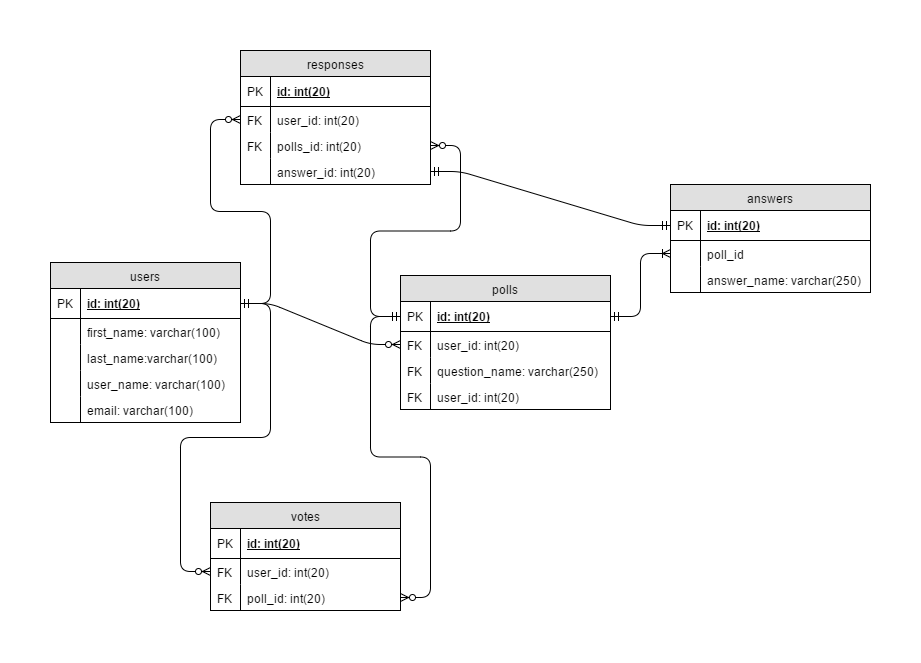

The diagram above was exported from draw.io. Its source (the exported page's mxGraphModel, read from the mxfile embedded in the PNG):
<mxGraphModel dx="872" dy="408" grid="1" gridSize="10" guides="1" tooltips="1" connect="1" arrows="1" fold="1" page="1" pageScale="1" pageWidth="850" pageHeight="1100" background="#ffffff" math="0" shadow="0">
  <root>
    <mxCell id="0" />
    <mxCell id="1" parent="0" />
    <mxCell id="2" value="users" style="swimlane;html=1;fontStyle=0;childLayout=stackLayout;horizontal=1;startSize=26;fillColor=#e0e0e0;horizontalStack=0;resizeParent=1;resizeLast=0;collapsible=1;marginBottom=0;swimlaneFillColor=#ffffff;align=center;" vertex="1" parent="1">
      <mxGeometry x="20" y="310" width="190" height="160" as="geometry" />
    </mxCell>
    <mxCell id="3" value="id: int(20)" style="shape=partialRectangle;top=0;left=0;right=0;bottom=1;html=1;align=left;verticalAlign=middle;fillColor=none;spacingLeft=34;spacingRight=4;whiteSpace=wrap;overflow=hidden;rotatable=0;points=[[0,0.5],[1,0.5]];portConstraint=eastwest;dropTarget=0;fontStyle=5;" vertex="1" parent="2">
      <mxGeometry y="26" width="190" height="30" as="geometry" />
    </mxCell>
    <mxCell id="4" value="PK" style="shape=partialRectangle;top=0;left=0;bottom=0;html=1;fillColor=none;align=left;verticalAlign=middle;spacingLeft=4;spacingRight=4;whiteSpace=wrap;overflow=hidden;rotatable=0;points=[];portConstraint=eastwest;part=1;" vertex="1" connectable="0" parent="3">
      <mxGeometry width="30" height="30" as="geometry" />
    </mxCell>
    <mxCell id="5" value="first_name: varchar(100)" style="shape=partialRectangle;top=0;left=0;right=0;bottom=0;html=1;align=left;verticalAlign=top;fillColor=none;spacingLeft=34;spacingRight=4;whiteSpace=wrap;overflow=hidden;rotatable=0;points=[[0,0.5],[1,0.5]];portConstraint=eastwest;dropTarget=0;" vertex="1" parent="2">
      <mxGeometry y="56" width="190" height="26" as="geometry" />
    </mxCell>
    <mxCell id="6" value="" style="shape=partialRectangle;top=0;left=0;bottom=0;html=1;fillColor=none;align=left;verticalAlign=top;spacingLeft=4;spacingRight=4;whiteSpace=wrap;overflow=hidden;rotatable=0;points=[];portConstraint=eastwest;part=1;" vertex="1" connectable="0" parent="5">
      <mxGeometry width="30" height="26" as="geometry" />
    </mxCell>
    <mxCell id="7" value="last_name:varchar(100)" style="shape=partialRectangle;top=0;left=0;right=0;bottom=0;html=1;align=left;verticalAlign=top;fillColor=none;spacingLeft=34;spacingRight=4;whiteSpace=wrap;overflow=hidden;rotatable=0;points=[[0,0.5],[1,0.5]];portConstraint=eastwest;dropTarget=0;" vertex="1" parent="2">
      <mxGeometry y="82" width="190" height="26" as="geometry" />
    </mxCell>
    <mxCell id="8" value="" style="shape=partialRectangle;top=0;left=0;bottom=0;html=1;fillColor=none;align=left;verticalAlign=top;spacingLeft=4;spacingRight=4;whiteSpace=wrap;overflow=hidden;rotatable=0;points=[];portConstraint=eastwest;part=1;" vertex="1" connectable="0" parent="7">
      <mxGeometry width="30" height="26" as="geometry" />
    </mxCell>
    <mxCell id="9" value="user_name: varchar(100)" style="shape=partialRectangle;top=0;left=0;right=0;bottom=0;html=1;align=left;verticalAlign=top;fillColor=none;spacingLeft=34;spacingRight=4;whiteSpace=wrap;overflow=hidden;rotatable=0;points=[[0,0.5],[1,0.5]];portConstraint=eastwest;dropTarget=0;" vertex="1" parent="2">
      <mxGeometry y="108" width="190" height="26" as="geometry" />
    </mxCell>
    <mxCell id="10" value="" style="shape=partialRectangle;top=0;left=0;bottom=0;html=1;fillColor=none;align=left;verticalAlign=top;spacingLeft=4;spacingRight=4;whiteSpace=wrap;overflow=hidden;rotatable=0;points=[];portConstraint=eastwest;part=1;" vertex="1" connectable="0" parent="9">
      <mxGeometry width="30" height="26" as="geometry" />
    </mxCell>
    <mxCell id="11" value="email: varchar(100)" style="shape=partialRectangle;top=0;left=0;right=0;bottom=0;html=1;align=left;verticalAlign=top;fillColor=none;spacingLeft=34;spacingRight=4;whiteSpace=wrap;overflow=hidden;rotatable=0;points=[[0,0.5],[1,0.5]];portConstraint=eastwest;dropTarget=0;" vertex="1" parent="2">
      <mxGeometry y="134" width="190" height="26" as="geometry" />
    </mxCell>
    <mxCell id="12" value="" style="shape=partialRectangle;top=0;left=0;bottom=0;html=1;fillColor=none;align=left;verticalAlign=top;spacingLeft=4;spacingRight=4;whiteSpace=wrap;overflow=hidden;rotatable=0;points=[];portConstraint=eastwest;part=1;" vertex="1" connectable="0" parent="11">
      <mxGeometry width="30" height="26" as="geometry" />
    </mxCell>
    <mxCell id="15" value="responses" style="swimlane;html=1;fontStyle=0;childLayout=stackLayout;horizontal=1;startSize=26;fillColor=#e0e0e0;horizontalStack=0;resizeParent=1;resizeLast=0;collapsible=1;marginBottom=0;swimlaneFillColor=#ffffff;align=center;" vertex="1" parent="1">
      <mxGeometry x="210" y="98" width="190" height="134" as="geometry" />
    </mxCell>
    <mxCell id="16" value="id: int(20)" style="shape=partialRectangle;top=0;left=0;right=0;bottom=1;html=1;align=left;verticalAlign=middle;fillColor=none;spacingLeft=34;spacingRight=4;whiteSpace=wrap;overflow=hidden;rotatable=0;points=[[0,0.5],[1,0.5]];portConstraint=eastwest;dropTarget=0;fontStyle=5;" vertex="1" parent="15">
      <mxGeometry y="26" width="190" height="30" as="geometry" />
    </mxCell>
    <mxCell id="17" value="PK" style="shape=partialRectangle;top=0;left=0;bottom=0;html=1;fillColor=none;align=left;verticalAlign=middle;spacingLeft=4;spacingRight=4;whiteSpace=wrap;overflow=hidden;rotatable=0;points=[];portConstraint=eastwest;part=1;" vertex="1" connectable="0" parent="16">
      <mxGeometry width="30" height="30" as="geometry" />
    </mxCell>
    <mxCell id="18" value="user_id: int(20)" style="shape=partialRectangle;top=0;left=0;right=0;bottom=0;html=1;align=left;verticalAlign=top;fillColor=none;spacingLeft=34;spacingRight=4;whiteSpace=wrap;overflow=hidden;rotatable=0;points=[[0,0.5],[1,0.5]];portConstraint=eastwest;dropTarget=0;" vertex="1" parent="15">
      <mxGeometry y="56" width="190" height="26" as="geometry" />
    </mxCell>
    <mxCell id="19" value="FK" style="shape=partialRectangle;top=0;left=0;bottom=0;html=1;fillColor=none;align=left;verticalAlign=top;spacingLeft=4;spacingRight=4;whiteSpace=wrap;overflow=hidden;rotatable=0;points=[];portConstraint=eastwest;part=1;" vertex="1" connectable="0" parent="18">
      <mxGeometry width="30" height="26" as="geometry" />
    </mxCell>
    <mxCell id="77" value="polls_id: int(20)" style="shape=partialRectangle;top=0;left=0;right=0;bottom=0;html=1;align=left;verticalAlign=top;fillColor=none;spacingLeft=34;spacingRight=4;whiteSpace=wrap;overflow=hidden;rotatable=0;points=[[0,0.5],[1,0.5]];portConstraint=eastwest;dropTarget=0;" vertex="1" parent="15">
      <mxGeometry y="82" width="190" height="26" as="geometry" />
    </mxCell>
    <mxCell id="78" value="FK" style="shape=partialRectangle;top=0;left=0;bottom=0;html=1;fillColor=none;align=left;verticalAlign=top;spacingLeft=4;spacingRight=4;whiteSpace=wrap;overflow=hidden;rotatable=0;points=[];portConstraint=eastwest;part=1;" vertex="1" connectable="0" parent="77">
      <mxGeometry width="30" height="26" as="geometry" />
    </mxCell>
    <mxCell id="79" value="answer_id: int(20)" style="shape=partialRectangle;top=0;left=0;right=0;bottom=0;html=1;align=left;verticalAlign=top;fillColor=none;spacingLeft=34;spacingRight=4;whiteSpace=wrap;overflow=hidden;rotatable=0;points=[[0,0.5],[1,0.5]];portConstraint=eastwest;dropTarget=0;" vertex="1" parent="15">
      <mxGeometry y="108" width="190" height="26" as="geometry" />
    </mxCell>
    <mxCell id="80" value="" style="shape=partialRectangle;top=0;left=0;bottom=0;html=1;fillColor=none;align=left;verticalAlign=top;spacingLeft=4;spacingRight=4;whiteSpace=wrap;overflow=hidden;rotatable=0;points=[];portConstraint=eastwest;part=1;" vertex="1" connectable="0" parent="79">
      <mxGeometry width="30" height="26" as="geometry" />
    </mxCell>
    <mxCell id="28" value="polls" style="swimlane;html=1;fontStyle=0;childLayout=stackLayout;horizontal=1;startSize=26;fillColor=#e0e0e0;horizontalStack=0;resizeParent=1;resizeLast=0;collapsible=1;marginBottom=0;swimlaneFillColor=#ffffff;align=center;" vertex="1" parent="1">
      <mxGeometry x="370" y="323" width="210" height="134" as="geometry" />
    </mxCell>
    <mxCell id="29" value="id: int(20)" style="shape=partialRectangle;top=0;left=0;right=0;bottom=1;html=1;align=left;verticalAlign=middle;fillColor=none;spacingLeft=34;spacingRight=4;whiteSpace=wrap;overflow=hidden;rotatable=0;points=[[0,0.5],[1,0.5]];portConstraint=eastwest;dropTarget=0;fontStyle=5;" vertex="1" parent="28">
      <mxGeometry y="26" width="210" height="30" as="geometry" />
    </mxCell>
    <mxCell id="30" value="PK" style="shape=partialRectangle;top=0;left=0;bottom=0;html=1;fillColor=none;align=left;verticalAlign=middle;spacingLeft=4;spacingRight=4;whiteSpace=wrap;overflow=hidden;rotatable=0;points=[];portConstraint=eastwest;part=1;" vertex="1" connectable="0" parent="29">
      <mxGeometry width="30" height="30" as="geometry" />
    </mxCell>
    <mxCell id="31" value="user_id: int(20)" style="shape=partialRectangle;top=0;left=0;right=0;bottom=0;html=1;align=left;verticalAlign=top;fillColor=none;spacingLeft=34;spacingRight=4;whiteSpace=wrap;overflow=hidden;rotatable=0;points=[[0,0.5],[1,0.5]];portConstraint=eastwest;dropTarget=0;" vertex="1" parent="28">
      <mxGeometry y="56" width="210" height="26" as="geometry" />
    </mxCell>
    <mxCell id="32" value="FK" style="shape=partialRectangle;top=0;left=0;bottom=0;html=1;fillColor=none;align=left;verticalAlign=top;spacingLeft=4;spacingRight=4;whiteSpace=wrap;overflow=hidden;rotatable=0;points=[];portConstraint=eastwest;part=1;" vertex="1" connectable="0" parent="31">
      <mxGeometry width="30" height="26" as="geometry" />
    </mxCell>
    <mxCell id="68" value="question_name: varchar(250)" style="shape=partialRectangle;top=0;left=0;right=0;bottom=0;html=1;align=left;verticalAlign=top;fillColor=none;spacingLeft=34;spacingRight=4;whiteSpace=wrap;overflow=hidden;rotatable=0;points=[[0,0.5],[1,0.5]];portConstraint=eastwest;dropTarget=0;" vertex="1" parent="28">
      <mxGeometry y="82" width="210" height="26" as="geometry" />
    </mxCell>
    <mxCell id="69" value="FK" style="shape=partialRectangle;top=0;left=0;bottom=0;html=1;fillColor=none;align=left;verticalAlign=top;spacingLeft=4;spacingRight=4;whiteSpace=wrap;overflow=hidden;rotatable=0;points=[];portConstraint=eastwest;part=1;" vertex="1" connectable="0" parent="68">
      <mxGeometry width="30" height="26" as="geometry" />
    </mxCell>
    <mxCell id="70" value="user_id: int(20)" style="shape=partialRectangle;top=0;left=0;right=0;bottom=0;html=1;align=left;verticalAlign=top;fillColor=none;spacingLeft=34;spacingRight=4;whiteSpace=wrap;overflow=hidden;rotatable=0;points=[[0,0.5],[1,0.5]];portConstraint=eastwest;dropTarget=0;" vertex="1" parent="28">
      <mxGeometry y="108" width="210" height="26" as="geometry" />
    </mxCell>
    <mxCell id="71" value="FK" style="shape=partialRectangle;top=0;left=0;bottom=0;html=1;fillColor=none;align=left;verticalAlign=top;spacingLeft=4;spacingRight=4;whiteSpace=wrap;overflow=hidden;rotatable=0;points=[];portConstraint=eastwest;part=1;" vertex="1" connectable="0" parent="70">
      <mxGeometry width="30" height="26" as="geometry" />
    </mxCell>
    <mxCell id="41" value="votes" style="swimlane;html=1;fontStyle=0;childLayout=stackLayout;horizontal=1;startSize=26;fillColor=#e0e0e0;horizontalStack=0;resizeParent=1;resizeLast=0;collapsible=1;marginBottom=0;swimlaneFillColor=#ffffff;align=center;" vertex="1" parent="1">
      <mxGeometry x="180" y="550" width="190" height="108" as="geometry" />
    </mxCell>
    <mxCell id="42" value="id: int(20)" style="shape=partialRectangle;top=0;left=0;right=0;bottom=1;html=1;align=left;verticalAlign=middle;fillColor=none;spacingLeft=34;spacingRight=4;whiteSpace=wrap;overflow=hidden;rotatable=0;points=[[0,0.5],[1,0.5]];portConstraint=eastwest;dropTarget=0;fontStyle=5;" vertex="1" parent="41">
      <mxGeometry y="26" width="190" height="30" as="geometry" />
    </mxCell>
    <mxCell id="43" value="PK" style="shape=partialRectangle;top=0;left=0;bottom=0;html=1;fillColor=none;align=left;verticalAlign=middle;spacingLeft=4;spacingRight=4;whiteSpace=wrap;overflow=hidden;rotatable=0;points=[];portConstraint=eastwest;part=1;" vertex="1" connectable="0" parent="42">
      <mxGeometry width="30" height="30" as="geometry" />
    </mxCell>
    <mxCell id="44" value="user_id: int(20)" style="shape=partialRectangle;top=0;left=0;right=0;bottom=0;html=1;align=left;verticalAlign=top;fillColor=none;spacingLeft=34;spacingRight=4;whiteSpace=wrap;overflow=hidden;rotatable=0;points=[[0,0.5],[1,0.5]];portConstraint=eastwest;dropTarget=0;" vertex="1" parent="41">
      <mxGeometry y="56" width="190" height="26" as="geometry" />
    </mxCell>
    <mxCell id="45" value="FK" style="shape=partialRectangle;top=0;left=0;bottom=0;html=1;fillColor=none;align=left;verticalAlign=top;spacingLeft=4;spacingRight=4;whiteSpace=wrap;overflow=hidden;rotatable=0;points=[];portConstraint=eastwest;part=1;" vertex="1" connectable="0" parent="44">
      <mxGeometry width="30" height="26" as="geometry" />
    </mxCell>
    <mxCell id="46" value="poll_id: int(20)" style="shape=partialRectangle;top=0;left=0;right=0;bottom=0;html=1;align=left;verticalAlign=top;fillColor=none;spacingLeft=34;spacingRight=4;whiteSpace=wrap;overflow=hidden;rotatable=0;points=[[0,0.5],[1,0.5]];portConstraint=eastwest;dropTarget=0;" vertex="1" parent="41">
      <mxGeometry y="82" width="190" height="26" as="geometry" />
    </mxCell>
    <mxCell id="47" value="FK" style="shape=partialRectangle;top=0;left=0;bottom=0;html=1;fillColor=none;align=left;verticalAlign=top;spacingLeft=4;spacingRight=4;whiteSpace=wrap;overflow=hidden;rotatable=0;points=[];portConstraint=eastwest;part=1;" vertex="1" connectable="0" parent="46">
      <mxGeometry width="30" height="26" as="geometry" />
    </mxCell>
    <mxCell id="54" value="" style="edgeStyle=entityRelationEdgeStyle;html=1;endArrow=ERzeroToMany;exitX=1;exitY=0.5;entryX=0;entryY=0.5;endFill=1;startArrow=ERmandOne;startFill=0;" edge="1" parent="1" source="3" target="31">
      <mxGeometry width="100" height="100" relative="1" as="geometry">
        <mxPoint x="360" y="350" as="sourcePoint" />
        <mxPoint x="360" y="118" as="targetPoint" />
      </mxGeometry>
    </mxCell>
    <mxCell id="59" value="answers" style="swimlane;html=1;fontStyle=0;childLayout=stackLayout;horizontal=1;startSize=26;fillColor=#e0e0e0;horizontalStack=0;resizeParent=1;resizeLast=0;collapsible=1;marginBottom=0;swimlaneFillColor=#ffffff;align=center;" vertex="1" parent="1">
      <mxGeometry x="640" y="232" width="200" height="108" as="geometry" />
    </mxCell>
    <mxCell id="60" value="id: int(20)" style="shape=partialRectangle;top=0;left=0;right=0;bottom=1;html=1;align=left;verticalAlign=middle;fillColor=none;spacingLeft=34;spacingRight=4;whiteSpace=wrap;overflow=hidden;rotatable=0;points=[[0,0.5],[1,0.5]];portConstraint=eastwest;dropTarget=0;fontStyle=5;" vertex="1" parent="59">
      <mxGeometry y="26" width="200" height="30" as="geometry" />
    </mxCell>
    <mxCell id="61" value="PK" style="shape=partialRectangle;top=0;left=0;bottom=0;html=1;fillColor=none;align=left;verticalAlign=middle;spacingLeft=4;spacingRight=4;whiteSpace=wrap;overflow=hidden;rotatable=0;points=[];portConstraint=eastwest;part=1;" vertex="1" connectable="0" parent="60">
      <mxGeometry width="30" height="30" as="geometry" />
    </mxCell>
    <mxCell id="62" value="poll_id" style="shape=partialRectangle;top=0;left=0;right=0;bottom=0;html=1;align=left;verticalAlign=top;fillColor=none;spacingLeft=34;spacingRight=4;whiteSpace=wrap;overflow=hidden;rotatable=0;points=[[0,0.5],[1,0.5]];portConstraint=eastwest;dropTarget=0;" vertex="1" parent="59">
      <mxGeometry y="56" width="200" height="26" as="geometry" />
    </mxCell>
    <mxCell id="63" value="" style="shape=partialRectangle;top=0;left=0;bottom=0;html=1;fillColor=none;align=left;verticalAlign=top;spacingLeft=4;spacingRight=4;whiteSpace=wrap;overflow=hidden;rotatable=0;points=[];portConstraint=eastwest;part=1;" vertex="1" connectable="0" parent="62">
      <mxGeometry width="30" height="26" as="geometry" />
    </mxCell>
    <mxCell id="66" value="answer_name: varchar(250)" style="shape=partialRectangle;top=0;left=0;right=0;bottom=0;html=1;align=left;verticalAlign=top;fillColor=none;spacingLeft=34;spacingRight=4;whiteSpace=wrap;overflow=hidden;rotatable=0;points=[[0,0.5],[1,0.5]];portConstraint=eastwest;dropTarget=0;" vertex="1" parent="59">
      <mxGeometry y="82" width="200" height="26" as="geometry" />
    </mxCell>
    <mxCell id="67" value="" style="shape=partialRectangle;top=0;left=0;bottom=0;html=1;fillColor=none;align=left;verticalAlign=top;spacingLeft=4;spacingRight=4;whiteSpace=wrap;overflow=hidden;rotatable=0;points=[];portConstraint=eastwest;part=1;" vertex="1" connectable="0" parent="66">
      <mxGeometry width="30" height="26" as="geometry" />
    </mxCell>
    <mxCell id="72" value="" style="edgeStyle=entityRelationEdgeStyle;html=1;endArrow=ERoneToMany;exitX=1;exitY=0.5;entryX=0;entryY=0.5;endFill=0;startArrow=ERmandOne;startFill=0;" edge="1" parent="1" source="29" target="62">
      <mxGeometry width="100" height="100" relative="1" as="geometry">
        <mxPoint x="210" y="131" as="sourcePoint" />
        <mxPoint x="315" y="159" as="targetPoint" />
      </mxGeometry>
    </mxCell>
    <mxCell id="73" value="" style="edgeStyle=entityRelationEdgeStyle;html=1;endArrow=ERzeroToMany;entryX=0;entryY=0.5;endFill=1;startArrow=ERmandOne;startFill=0;exitX=1;exitY=0.5;" edge="1" parent="1" source="3" target="44">
      <mxGeometry width="100" height="100" relative="1" as="geometry">
        <mxPoint x="200" y="120" as="sourcePoint" />
        <mxPoint x="315" y="159" as="targetPoint" />
      </mxGeometry>
    </mxCell>
    <mxCell id="74" value="" style="edgeStyle=entityRelationEdgeStyle;html=1;endArrow=ERmandOne;entryX=0;entryY=0.5;exitX=1;exitY=0.5;endFill=0;startArrow=ERzeroToMany;startFill=1;" edge="1" parent="1" source="46" target="29">
      <mxGeometry width="100" height="100" relative="1" as="geometry">
        <mxPoint x="350" y="360" as="sourcePoint" />
        <mxPoint x="450" y="260" as="targetPoint" />
      </mxGeometry>
    </mxCell>
    <mxCell id="75" value="" style="edgeStyle=entityRelationEdgeStyle;html=1;endArrow=ERzeroToMany;entryX=0;entryY=0.5;endFill=1;startArrow=ERmandOne;startFill=0;exitX=1;exitY=0.5;" edge="1" parent="1" source="3" target="18">
      <mxGeometry width="100" height="100" relative="1" as="geometry">
        <mxPoint x="210" y="350" as="sourcePoint" />
        <mxPoint x="320" y="391" as="targetPoint" />
      </mxGeometry>
    </mxCell>
    <mxCell id="76" value="" style="edgeStyle=entityRelationEdgeStyle;html=1;endArrow=ERmandOne;endFill=0;startArrow=ERzeroToMany;startFill=1;exitX=1;exitY=0.5;entryX=0;entryY=0.5;" edge="1" parent="1" source="77" target="29">
      <mxGeometry width="100" height="100" relative="1" as="geometry">
        <mxPoint x="375" y="240" as="sourcePoint" />
        <mxPoint x="310" y="350" as="targetPoint" />
      </mxGeometry>
    </mxCell>
    <mxCell id="81" value="" style="edgeStyle=entityRelationEdgeStyle;html=1;endArrow=ERmandOne;exitX=1;exitY=0.5;entryX=0;entryY=0.5;endFill=0;startArrow=ERmandOne;startFill=0;" edge="1" parent="1" source="79" target="60">
      <mxGeometry width="100" height="100" relative="1" as="geometry">
        <mxPoint x="530" y="363" as="sourcePoint" />
        <mxPoint x="620" y="389" as="targetPoint" />
      </mxGeometry>
    </mxCell>
  </root>
</mxGraphModel>